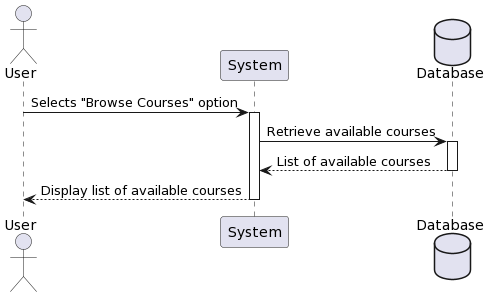

The diagram above was rendered by PlantUML. Its source (embedded in the PNG):
@startuml
actor User as User
participant "System" as System
database Database as DB

User -> System: Selects "Browse Courses" option
activate System

System -> DB: Retrieve available courses
activate DB
DB --> System: List of available courses
deactivate DB

System --> User: Display list of available courses

deactivate System
@enduml